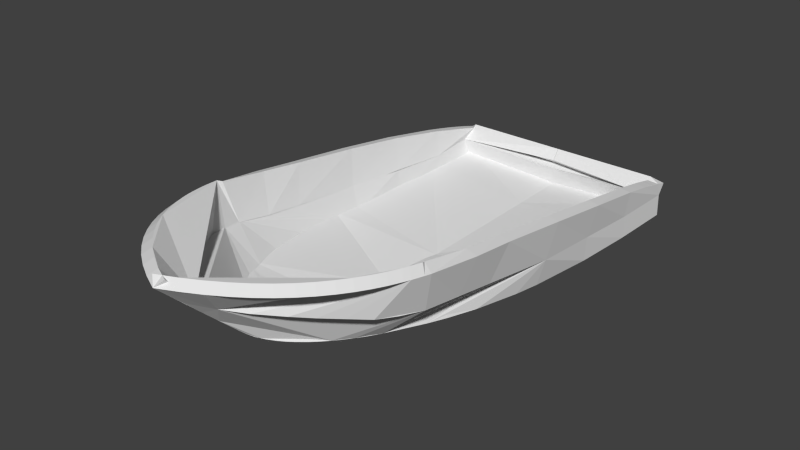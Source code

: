 # Source: boat2.blend  (saved by Blender 2.71.0; exported with 4.5.12 LTS)
import bpy
from mathutils import Matrix  # noqa: F401  (used for matrix-valued properties, if any)

bpy.ops.wm.read_factory_settings(use_empty=True)
scene = bpy.context.scene
scene.name = 'Scene'

# ---- collections
col_collection_1 = bpy.data.collections.new('Collection 1'); scene.collection.children.link(col_collection_1)

# ---- world
world_world = bpy.data.worlds.new('World'); scene.world = world_world
world_world.color = (0.05088, 0.05088, 0.05088)
world_world.use_sun_shadow = False
world_world.sun_shadow_jitter_overblur = 0.0
world_world.cycles.sampling_method = 'MANUAL'
world_world.cycles.sample_map_resolution = 256

# ---- meshes
me_boat2 = bpy.data.meshes.new('Boat2')
me_boat2.from_pydata([(-0.06923, 14.36, -1.209), (10.29, 14.47, -0.2772), (10.36, 20.47, -0.4314), (-0.04064, 20.95, -1.105), (9.411, 14.47, -1.23), (9.441, 19.66, -1.524), (9.413, 14.38, 0.8408), (9.74, 18.91, 0.9702), (9.73, 14.43, 3.19), (9.648, 15.94, 2.843), (9.576, 17.36, 2.533), (9.517, 18.68, 2.219), (9.476, 19.91, 1.899), (9.512, 20.29, 2.122), (-0.1494, 2.047, -1.329), (9.61, 2.261, 0.3077), (9.415, 8.374, 1.333), (9.236, 8.519, -0.9116), (8.849, 2.307, -0.3258), (9.456, 2.422, 2.045), (9.965, 8.876, 4.222), (9.425, 8.352, 1.395), (9.428, 2.348, 1.898), (9.997, 2.889, 5.149), (9.015, -11.2, 4.107), (8.011, -4.205, 0.364), (6.914, -8.676, 0.8354), (5.853, -11.9, 1.328), (8.677, -0.02002, -0.006854), (9.989, -7.407, 6.612), (8.967, -8.04, 3.328), (8.889, -11.25, 3.985), (9.795, -11.82, 7.385), (9.302, -0.08254, 0.4698), (-0.1976, -4.395, -1.153), (-0.1981, -7.242, -0.9353), (-0.1977, -9.278, -0.6882), (-0.1818, -11.97, -0.1401), (6.382, -12.07, 1.676), (7.539, -8.739, 1.312), (8.013, -7.023, 1.125), (8.636, -4.268, 0.8407), (9.962, -12.22, 7.558), (2.663, -20.94, 5.929), (1.101, -22.23, 6.255), (-0.5944, -23.59, 6.707), (-0.5749, -25.75, 8.79), (0.9584, -25.01, 8.755), (2.342, -24.21, 8.709), (3.585, -23.35, 8.652), (4.693, -22.45, 8.585), (5.674, -21.5, 8.509), (6.536, -20.52, 8.423), (7.287, -19.49, 8.329), (7.933, -18.43, 8.227), (8.483, -17.35, 8.118), (8.943, -16.24, 8.003), (9.142, -15.68, 7.943), (9.322, -15.11, 7.882), (9.627, -13.96, 7.756), (9.754, -13.39, 7.691), (8.484, -13.02, 4.301), (4.378, -19.28, 5.603), (5.525, -17.88, 5.278), (7.84, -14.84, 4.627), (6.715, -16.35, 4.952), (8.569, -12.99, 4.357), (3.211, -16.4, 1.791), (1.982, -17.72, 2.007), (1.088, -18.63, 2.311), (0.4904, -19.38, 2.785), (0.2052, -20.0, 3.355), (-0.06679, -20.74, 4.058), (-0.1592, -21.06, 4.355), (-0.2134, -21.26, 4.554), (-0.262, -21.47, 4.754), (-0.3435, -21.9, 5.163), (-0.3918, -22.23, 5.48), (-0.4301, -22.57, 5.808), (-0.4593, -22.93, 6.151), (-0.5093, -23.56, 6.763), (1.186, -22.21, 6.311), (2.748, -20.92, 5.985), (4.463, -19.25, 5.66), (5.61, -17.85, 5.334), (6.8, -16.32, 5.009), (7.925, -14.81, 4.683), (5.113, -13.7, 1.547), (4.239, -15.08, 1.663), (6.006, -12.86, 1.731), (0.02358, -13.64, 0.3146), (-0.1505, -15.89, 0.9658), (-0.1448, -16.86, 1.377), (-0.1398, -17.71, 1.845), (-0.1349, -19.8, 3.427), (2.195, -18.07, 2.316), (2.577, -17.68, 2.228), (2.982, -17.26, 2.154), (3.549, -16.62, 2.069), (3.986, -16.09, 2.013), (4.281, -15.71, 1.977), (4.724, -15.09, 1.923), (4.871, -14.87, 1.904), (5.308, -14.17, 1.846), (5.451, -13.93, 1.825), (5.732, -13.41, 1.78), (5.87, -13.14, 1.756), (1.626, -18.64, 2.5), (1.162, -19.15, 2.744), (0.8281, -19.6, 3.063), (0.4989, -20.33, 3.736), (0.2709, -20.97, 4.336), (0.1243, -21.49, 4.832), (0.01271, -22.02, 5.338), (-0.1414, -20.75, 4.237), (0.02358, -22.3, 5.684), (-0.03911, -22.35, 5.651), (-0.1128, -23.03, 6.313), (-0.1696, -24.49, 7.715), (0.04108, 20.2, 2.167), (0.04108, 19.54, 1.257), (0.01579, 19.36, 0.5389), (0.019, 19.98, -2.22), (9.116, -4.582, 2.838), (9.921, -3.476, 6.065), (0.1164, 14.36, -1.209), (0.08781, 20.95, -1.105), (-10.31, 20.47, -0.4314), (-10.24, 14.47, -0.2772), (-9.394, 19.66, -1.524), (-9.363, 14.47, -1.23), (-9.693, 18.91, 0.9702), (-9.366, 14.38, 0.8408), (-9.465, 20.29, 2.122), (-9.429, 19.91, 1.899), (-9.469, 18.68, 2.219), (-9.529, 17.36, 2.533), (-9.601, 15.94, 2.843), (-9.683, 14.43, 3.19), (-9.562, 2.261, 0.3077), (0.1965, 2.047, -1.329), (-9.367, 8.374, 1.333), (-9.409, 2.422, 2.045), (-8.802, 2.307, -0.3258), (-9.189, 8.519, -0.9116), (-9.918, 8.876, 4.222), (-9.949, 2.889, 5.149), (-9.381, 2.348, 1.898), (-9.378, 8.352, 1.395), (-8.968, -11.2, 4.107), (-5.806, -11.9, 1.328), (-6.867, -8.676, 0.8354), (-8.63, -0.02002, -0.006854), (-7.964, -4.205, 0.364), (-9.942, -7.407, 6.612), (-9.748, -11.82, 7.385), (-8.842, -11.25, 3.985), (-8.92, -8.04, 3.328), (-9.254, -0.08254, 0.4698), (-8.589, -4.268, 0.8407), (-7.966, -7.023, 1.125), (-7.492, -8.739, 1.312), (-6.335, -12.07, 1.676), (0.229, -11.97, -0.1401), (0.2449, -9.278, -0.6882), (0.2453, -7.242, -0.9353), (0.2447, -4.395, -1.153), (-9.915, -12.22, 7.558), (-9.707, -13.39, 7.691), (-9.58, -13.96, 7.756), (-9.275, -15.11, 7.882), (-9.095, -15.68, 7.943), (-8.896, -16.24, 8.003), (-8.435, -17.35, 8.118), (-7.886, -18.43, 8.227), (-7.239, -19.49, 8.329), (-6.489, -20.52, 8.423), (-5.627, -21.5, 8.509), (-4.646, -22.45, 8.585), (-3.537, -23.35, 8.652), (-2.295, -24.21, 8.709), (-0.9112, -25.01, 8.755), (0.6221, -25.75, 8.79), (0.6416, -23.59, 6.707), (-1.054, -22.23, 6.255), (-2.616, -20.94, 5.929), (-8.437, -13.02, 4.301), (-7.793, -14.84, 4.627), (-6.668, -16.35, 4.952), (-5.478, -17.88, 5.278), (-4.331, -19.28, 5.603), (-8.522, -12.99, 4.357), (-7.878, -14.81, 4.683), (-6.753, -16.32, 5.009), (-5.563, -17.85, 5.334), (-4.416, -19.25, 5.66), (-2.701, -20.92, 5.985), (-1.139, -22.21, 6.311), (0.5565, -23.56, 6.763), (0.5065, -22.93, 6.151), (0.4773, -22.57, 5.808), (0.4389, -22.23, 5.48), (0.3907, -21.9, 5.163), (0.3092, -21.47, 4.754), (0.2606, -21.26, 4.554), (0.2064, -21.06, 4.355), (0.114, -20.74, 4.058), (-0.158, -20.0, 3.355), (-0.4432, -19.38, 2.785), (-1.041, -18.63, 2.311), (-1.935, -17.72, 2.007), (-3.164, -16.4, 1.791), (-5.066, -13.7, 1.547), (-4.192, -15.08, 1.663), (-5.959, -12.86, 1.731), (-5.823, -13.14, 1.756), (-5.685, -13.41, 1.78), (-5.404, -13.93, 1.825), (-5.26, -14.17, 1.846), (-4.824, -14.87, 1.904), (-4.677, -15.09, 1.923), (-4.234, -15.71, 1.977), (-3.939, -16.09, 2.013), (-3.501, -16.62, 2.069), (-2.935, -17.26, 2.154), (-2.53, -17.68, 2.228), (-2.148, -18.07, 2.316), (0.1886, -20.75, 4.237), (0.182, -19.8, 3.427), (0.187, -17.71, 1.845), (0.192, -16.86, 1.377), (0.1977, -15.89, 0.9658), (-1.579, -18.64, 2.5), (-1.114, -19.15, 2.744), (-0.781, -19.6, 3.063), (-0.4518, -20.33, 3.736), (-0.2238, -20.97, 4.336), (-0.07713, -21.49, 4.832), (0.03446, -22.02, 5.338), (0.08628, -22.35, 5.651), (0.16, -23.03, 6.313), (0.2168, -24.49, 7.715), (0.006089, 19.54, 1.257), (0.006089, 20.2, 2.167), (0.02817, 19.98, -2.22), (0.03138, 19.36, 0.5389), (-9.874, -3.476, 6.065), (-9.069, -4.582, 2.838), (0.0345, 20.94, -2.078), (10.43, 20.47, -1.404), (10.39, 14.46, -1.248), (0.03035, 14.34, -2.179), (10.43, 20.38, 0.586), (10.39, 14.37, 0.7418), (10.43, 21.05, 1.497), (10.45, 19.92, 1.822), (10.49, 18.69, 2.141), (10.55, 17.37, 2.455), (10.62, 15.95, 2.765), (10.7, 14.44, 3.072), (9.779, 2.196, -0.653), (0.02017, 1.983, -2.29), (10.39, 2.312, 1.717), (10.21, 8.488, -1.015), (10.39, 8.343, 1.23), (10.95, 2.853, 4.968), (10.39, 8.343, 1.23), (10.93, 8.866, 4.056), (9.744, -11.58, 3.517), (6.583, -12.28, 0.7392), (9.515, -0.1891, -0.4761), (7.753, -8.845, 0.3662), (8.85, -4.375, -0.1052), (10.65, -12.14, 6.917), (9.905, -8.104, 3.067), (10.93, -7.472, 6.351), (9.515, -0.1891, -0.4761), (8.227, -7.13, 0.1787), (0.01896, -12.18, -1.077), (0.01607, -9.385, -1.634), (0.01562, -7.348, -1.881), (0.01619, -4.502, -2.099), (10.57, -12.73, 6.985), (10.36, -13.89, 7.118), (10.23, -14.47, 7.183), (9.928, -15.62, 7.309), (9.749, -16.18, 7.371), (9.549, -16.75, 7.43), (9.089, -17.86, 7.546), (8.539, -18.94, 7.655), (7.893, -20.0, 7.756), (7.142, -21.02, 7.85), (6.28, -22.01, 7.936), (5.299, -22.96, 8.013), (4.191, -23.86, 8.08), (2.948, -24.71, 8.137), (1.564, -25.51, 8.182), (0.03119, -26.26, 8.217), (0.01168, -24.09, 6.134), (1.707, -22.74, 5.682), (8.446, -15.34, 4.054), (9.09, -13.53, 3.728), (7.321, -16.85, 4.38), (6.131, -18.39, 4.705), (3.269, -21.45, 5.356), (4.984, -19.79, 5.031), (0.06167, -23.46, 5.522), (0.09089, -23.11, 5.179), (0.1292, -22.76, 4.851), (0.1775, -22.44, 4.534), (0.2589, -22.01, 4.125), (0.3076, -21.8, 3.925), (0.3618, -21.59, 3.726), (0.4542, -21.28, 3.429), (0.7262, -20.53, 2.726), (1.011, -19.91, 2.156), (1.609, -19.16, 1.682), (2.503, -18.25, 1.378), (3.732, -16.93, 1.162), (5.634, -14.23, 0.9177), (4.76, -15.61, 1.034), (6.19, -13.17, 0.8237), (6.054, -13.45, 0.849), (5.916, -13.72, 0.873), (5.491, -14.48, 0.9386), (5.055, -15.18, 0.9971), (4.908, -15.4, 1.016), (4.465, -16.02, 1.07), (4.17, -16.4, 1.105), (3.165, -17.56, 1.246), (2.76, -17.99, 1.321), (0.07046, -23.34, 5.406), (0.01363, -24.79, 6.808), (0.02358, -22.62, 4.744), (0.04185, -21.05, 3.33), (0.04839, -20.11, 2.519), (0.04344, -18.02, 0.9377), (0.03845, -17.17, 0.4699), (0.03276, -16.19, 0.05848), (0.02358, -13.96, -0.6259), (0.1442, -22.65, 4.744), (2.379, -18.38, 1.409), (0.196, -22.33, 4.431), (1.809, -18.95, 1.593), (1.345, -19.46, 1.837), (0.6822, -20.64, 2.828), (0.03129, 20.32, 0.6815), (0.03129, 20.99, 1.592), (10.87, -3.527, 5.844), (10.07, -4.632, 2.617), (-10.34, 14.46, -1.248), (-10.39, 20.47, -1.404), (0.01267, 20.94, -2.078), (0.01681, 14.34, -2.179), (-10.34, 14.37, 0.7418), (-10.39, 20.38, 0.586), (-10.65, 14.44, 3.072), (-10.57, 15.95, 2.765), (-10.5, 17.37, 2.455), (-10.44, 18.69, 2.141), (-10.4, 19.92, 1.822), (-10.39, 21.05, 1.497), (0.027, 1.983, -2.29), (-9.732, 2.196, -0.653), (-10.16, 8.488, -1.015), (-10.34, 2.312, 1.717), (-10.34, 8.343, 1.23), (-10.34, 8.343, 1.23), (-10.91, 2.853, 4.968), (-10.88, 8.866, 4.056), (-9.468, -0.1891, -0.4761), (-7.705, -8.845, 0.3662), (-6.536, -12.28, 0.7392), (-9.697, -11.58, 3.517), (-8.802, -4.375, -0.1052), (-9.858, -8.104, 3.067), (-10.6, -12.14, 6.917), (-10.88, -7.472, 6.351), (0.03097, -4.502, -2.099), (0.03155, -7.348, -1.881), (0.03109, -9.385, -1.634), (0.02821, -12.18, -1.077), (-8.18, -7.13, 0.1787), (-9.468, -0.1891, -0.4761), (-9.043, -13.53, 3.728), (-3.222, -21.45, 5.356), (-1.66, -22.74, 5.682), (0.03549, -24.09, 6.134), (0.01597, -26.26, 8.217), (-1.517, -25.51, 8.182), (-2.901, -24.71, 8.137), (-4.144, -23.86, 8.08), (-5.252, -22.96, 8.013), (-6.233, -22.01, 7.936), (-7.095, -21.02, 7.85), (-7.846, -20.0, 7.756), (-8.492, -18.94, 7.655), (-9.042, -17.86, 7.546), (-9.502, -16.75, 7.43), (-9.701, -16.18, 7.371), (-9.881, -15.62, 7.309), (-10.19, -14.47, 7.183), (-10.31, -13.89, 7.118), (-10.52, -12.73, 6.985), (-4.937, -19.79, 5.031), (-6.084, -18.39, 4.705), (-8.399, -15.34, 4.054), (-7.274, -16.85, 4.38), (-5.587, -14.23, 0.9177), (-3.685, -16.93, 1.162), (-2.456, -18.25, 1.378), (-1.562, -19.16, 1.682), (-0.9642, -19.91, 2.156), (-0.679, -20.53, 2.726), (-0.407, -21.28, 3.429), (-0.3146, -21.59, 3.726), (-0.2604, -21.8, 3.925), (-0.2118, -22.01, 4.125), (-0.1303, -22.44, 4.534), (-0.08204, -22.76, 4.851), (-0.04373, -23.11, 5.179), (-0.01451, -23.46, 5.522), (-4.713, -15.61, 1.034), (0.01441, -16.19, 0.05848), (0.008719, -17.17, 0.4699), (0.00373, -18.02, 0.9377), (-0.001219, -20.11, 2.519), (0.00532, -21.05, 3.33), (0.03354, -24.79, 6.808), (-0.02329, -23.34, 5.406), (-2.331, -18.38, 1.409), (-2.713, -17.99, 1.321), (-3.118, -17.56, 1.246), (-4.122, -16.4, 1.105), (-4.417, -16.02, 1.07), (-4.86, -15.4, 1.016), (-5.007, -15.18, 0.9971), (-5.444, -14.48, 0.9386), (-5.868, -13.72, 0.873), (-6.006, -13.45, 0.849), (-6.142, -13.17, 0.8237), (-0.09699, -22.65, 4.744), (-1.762, -18.95, 1.593), (-0.1488, -22.33, 4.431), (-1.298, -19.46, 1.837), (-0.635, -20.64, 2.828), (0.01587, 20.99, 1.592), (0.01587, 20.32, 0.6815), (-10.02, -4.632, 2.617), (-10.82, -3.527, 5.844)], [], [(0, 1, 2), (2, 3, 0), (2, 1, 4), (4, 5, 2), (5, 4, 6), (6, 7, 5), (7, 6, 8), (9, 10, 11), (7, 12, 13), (7, 8, 9), (9, 11, 12), (7, 9, 12), (1, 0, 14), (14, 15, 1), (16, 17, 18), (18, 19, 16), (20, 21, 22), (22, 23, 20), (19, 18, 24), (25, 26, 27), (18, 28, 24), (25, 27, 24), (28, 25, 24), (29, 30, 31), (31, 32, 29), (15, 14, 33), (14, 34, 35), (35, 36, 37), (37, 38, 39), (39, 40, 41), (14, 41, 33), (14, 35, 37), (37, 39, 41), (14, 37, 41), (32, 31, 42), (43, 44, 45), (45, 46, 47), (47, 48, 49), (49, 50, 51), (51, 52, 53), (53, 54, 55), (55, 56, 57), (57, 58, 59), (59, 60, 42), (31, 61, 42), (43, 45, 47), (47, 49, 51), (51, 53, 55), (55, 57, 59), (61, 59, 42), (62, 43, 47), (47, 51, 55), (61, 55, 59), (63, 62, 47), (61, 64, 55), (65, 63, 47), (64, 47, 55), (64, 65, 47), (24, 27, 66), (67, 68, 69), (69, 70, 71), (71, 72, 73), (73, 74, 75), (75, 76, 77), (77, 78, 79), (79, 80, 81), (81, 82, 83), (83, 84, 85), (85, 86, 66), (27, 87, 66), (88, 67, 69), (69, 71, 73), (73, 75, 77), (77, 79, 81), (81, 83, 85), (87, 85, 66), (88, 69, 73), (73, 77, 81), (87, 81, 85), (87, 88, 73), (87, 73, 81), (38, 37, 89), (90, 91, 92), (92, 93, 94), (95, 96, 97), (97, 98, 99), (99, 100, 101), (101, 102, 103), (103, 104, 105), (105, 106, 89), (37, 90, 89), (90, 92, 94), (95, 97, 99), (99, 101, 103), (103, 105, 89), (90, 94, 89), (107, 95, 99), (99, 103, 89), (107, 99, 89), (108, 107, 89), (94, 108, 89), (94, 109, 108), (94, 110, 109), (94, 111, 110), (94, 112, 111), (94, 113, 112), (94, 114, 115), (94, 116, 113), (94, 117, 116), (94, 118, 117), (94, 115, 118), (7, 13, 119), (119, 120, 7), (5, 7, 121), (121, 122, 5), (8, 6, 21), (21, 20, 8), (23, 22, 123), (123, 124, 23), (124, 123, 30), (30, 29, 124), (6, 4, 17), (17, 16, 6), (125, 126, 127), (127, 128, 125), (127, 129, 130), (130, 128, 127), (129, 131, 132), (132, 130, 129), (131, 133, 134), (134, 135, 136), (137, 138, 132), (131, 134, 132), (134, 136, 137), (134, 137, 132), (128, 139, 140), (140, 125, 128), (141, 142, 143), (143, 144, 141), (145, 146, 147), (147, 148, 145), (142, 149, 143), (149, 150, 151), (149, 152, 143), (149, 151, 153), (149, 153, 152), (154, 155, 156), (156, 157, 154), (139, 158, 140), (158, 159, 160), (160, 161, 162), (162, 163, 164), (164, 165, 166), (158, 166, 140), (158, 160, 162), (162, 164, 166), (158, 162, 166), (155, 167, 156), (167, 168, 169), (169, 170, 171), (171, 172, 173), (173, 174, 175), (175, 176, 177), (177, 178, 179), (179, 180, 181), (181, 182, 183), (183, 184, 185), (167, 186, 156), (167, 169, 171), (171, 173, 175), (175, 177, 179), (179, 181, 183), (167, 187, 186), (167, 171, 175), (175, 179, 183), (167, 188, 187), (167, 175, 183), (167, 189, 188), (167, 183, 185), (167, 190, 189), (167, 185, 190), (149, 191, 150), (191, 192, 193), (193, 194, 195), (195, 196, 197), (197, 198, 199), (199, 200, 201), (201, 202, 203), (203, 204, 205), (205, 206, 207), (207, 208, 209), (209, 210, 211), (191, 212, 150), (191, 193, 195), (195, 197, 199), (199, 201, 203), (203, 205, 207), (207, 209, 211), (191, 213, 212), (191, 195, 199), (199, 203, 207), (207, 211, 213), (191, 199, 213), (199, 207, 213), (162, 214, 163), (214, 215, 216), (216, 217, 218), (218, 219, 220), (220, 221, 222), (222, 223, 224), (224, 225, 226), (227, 228, 229), (229, 230, 231), (214, 90, 163), (214, 216, 218), (218, 220, 222), (222, 224, 226), (227, 229, 231), (214, 231, 90), (214, 218, 222), (222, 226, 232), (214, 222, 231), (222, 232, 231), (232, 233, 231), (233, 234, 231), (234, 227, 231), (234, 235, 227), (235, 236, 227), (236, 237, 227), (237, 238, 227), (238, 115, 227), (238, 239, 115), (239, 240, 115), (240, 241, 115), (131, 242, 243), (243, 133, 131), (129, 244, 245), (245, 131, 129), (138, 145, 148), (148, 132, 138), (146, 246, 247), (247, 147, 146), (246, 154, 157), (157, 247, 246), (132, 141, 144), (144, 130, 132), (248, 249, 250), (250, 251, 248), (252, 253, 250), (250, 249, 252), (254, 255, 252), (255, 256, 257), (257, 258, 259), (259, 253, 252), (255, 257, 252), (257, 259, 252), (260, 261, 251), (251, 250, 260), (262, 260, 263), (263, 264, 262), (265, 262, 266), (266, 267, 265), (268, 269, 262), (270, 260, 262), (269, 271, 262), (272, 270, 262), (271, 272, 262), (273, 268, 274), (274, 275, 273), (276, 272, 260), (272, 277, 271), (271, 269, 278), (278, 279, 280), (280, 281, 261), (272, 261, 260), (272, 271, 278), (278, 280, 261), (272, 278, 261), (282, 283, 273), (283, 284, 285), (285, 286, 287), (287, 288, 289), (289, 290, 291), (291, 292, 293), (293, 294, 295), (295, 296, 297), (297, 298, 299), (300, 301, 268), (283, 268, 273), (283, 285, 287), (287, 289, 291), (291, 293, 295), (295, 297, 299), (283, 300, 268), (283, 287, 291), (291, 295, 299), (283, 302, 300), (283, 291, 299), (283, 303, 302), (283, 299, 304), (283, 305, 303), (283, 304, 305), (301, 300, 302), (302, 303, 305), (305, 304, 299), (299, 298, 306), (306, 307, 308), (308, 309, 310), (310, 311, 312), (312, 313, 314), (314, 315, 316), (316, 317, 318), (319, 269, 268), (301, 302, 268), (302, 305, 299), (299, 306, 308), (308, 310, 312), (312, 314, 316), (316, 318, 320), (320, 319, 268), (302, 299, 268), (299, 308, 312), (312, 316, 320), (299, 320, 268), (299, 312, 320), (321, 322, 269), (322, 323, 319), (319, 324, 325), (325, 326, 327), (327, 328, 318), (318, 329, 330), (331, 332, 333), (333, 334, 335), (335, 336, 337), (337, 338, 339), (339, 278, 269), (322, 319, 269), (319, 325, 327), (327, 318, 330), (340, 331, 333), (333, 335, 337), (337, 339, 269), (319, 327, 269), (327, 330, 341), (342, 340, 333), (327, 337, 269), (327, 341, 343), (311, 342, 333), (327, 343, 337), (313, 311, 333), (343, 344, 337), (313, 333, 337), (344, 315, 337), (345, 313, 337), (315, 345, 337), (346, 347, 254), (254, 252, 346), (248, 346, 252), (252, 249, 248), (267, 266, 253), (253, 259, 267), (348, 349, 262), (262, 265, 348), (275, 274, 349), (349, 348, 275), (264, 263, 250), (250, 253, 264), (350, 351, 352), (352, 353, 350), (350, 354, 355), (355, 351, 350), (354, 356, 355), (356, 357, 358), (358, 359, 360), (360, 361, 355), (356, 358, 355), (358, 360, 355), (353, 362, 363), (363, 350, 353), (364, 363, 365), (365, 366, 364), (367, 365, 368), (368, 369, 367), (363, 370, 365), (371, 372, 373), (370, 373, 365), (374, 371, 373), (370, 374, 373), (375, 373, 376), (376, 377, 375), (362, 378, 363), (378, 379, 380), (380, 381, 372), (372, 371, 382), (382, 374, 383), (378, 383, 363), (378, 380, 372), (372, 382, 383), (378, 372, 383), (373, 384, 376), (385, 386, 387), (387, 388, 389), (389, 390, 391), (391, 392, 393), (393, 394, 395), (395, 396, 397), (397, 398, 399), (399, 400, 401), (401, 402, 403), (384, 403, 376), (385, 387, 389), (389, 391, 393), (393, 395, 397), (397, 399, 401), (384, 401, 403), (404, 385, 389), (389, 393, 397), (384, 397, 401), (405, 404, 389), (384, 406, 397), (407, 405, 389), (406, 389, 397), (406, 407, 389), (372, 408, 373), (409, 410, 411), (411, 412, 413), (413, 414, 415), (415, 416, 417), (417, 418, 419), (419, 420, 421), (421, 387, 386), (386, 385, 404), (404, 405, 407), (407, 406, 384), (408, 384, 373), (422, 409, 411), (411, 413, 415), (415, 417, 419), (419, 421, 386), (386, 404, 407), (408, 407, 384), (422, 411, 415), (415, 419, 386), (408, 386, 407), (408, 422, 415), (408, 415, 386), (381, 339, 372), (339, 423, 424), (424, 425, 426), (426, 427, 333), (333, 428, 429), (430, 431, 432), (432, 409, 433), (433, 434, 435), (435, 436, 437), (437, 408, 438), (438, 439, 440), (339, 440, 372), (339, 424, 426), (426, 333, 429), (430, 432, 433), (433, 435, 437), (437, 438, 440), (339, 426, 440), (426, 429, 441), (442, 430, 433), (433, 437, 440), (426, 441, 443), (442, 433, 440), (426, 443, 416), (444, 442, 440), (426, 416, 414), (426, 444, 440), (426, 414, 445), (426, 412, 444), (426, 445, 412), (361, 446, 447), (447, 355, 361), (355, 447, 352), (352, 351, 355), (354, 367, 369), (369, 356, 354), (365, 448, 449), (449, 368, 365), (448, 375, 377), (377, 449, 448), (350, 364, 366), (366, 354, 350), (3, 2, 249), (249, 248, 3), (0, 3, 248), (248, 251, 0), (2, 5, 249), (4, 1, 250), (13, 12, 255), (255, 254, 13), (9, 8, 259), (259, 258, 9), (12, 11, 256), (256, 255, 12), (10, 9, 258), (258, 257, 10), (11, 10, 257), (257, 256, 11), (1, 15, 260), (260, 250, 1), (14, 0, 251), (251, 261, 14), (6, 16, 264), (264, 253, 6), (18, 17, 263), (263, 260, 18), (8, 20, 267), (267, 259, 8), (22, 21, 266), (266, 262, 22), (19, 24, 268), (268, 262, 19), (27, 26, 271), (271, 269, 27), (123, 22, 262), (262, 349, 123), (31, 30, 274), (274, 268, 31), (15, 33, 276), (276, 260, 15), (37, 36, 279), (279, 278, 37), (39, 38, 269), (269, 271, 39), (34, 14, 261), (261, 281, 34), (36, 35, 280), (280, 279, 36), (35, 34, 281), (281, 280, 35), (28, 18, 260), (260, 270, 28), (25, 28, 270), (270, 272, 25), (26, 25, 272), (272, 271, 26), (33, 41, 272), (272, 276, 33), (41, 40, 277), (277, 272, 41), (40, 39, 271), (271, 277, 40), (29, 32, 273), (273, 275, 29), (46, 45, 298), (298, 297, 46), (32, 42, 282), (282, 273, 32), (45, 44, 299), (299, 298, 45), (80, 79, 306), (306, 298, 80), (7, 120, 346), (346, 252, 7), (72, 71, 314), (314, 313, 72), (108, 109, 315), (315, 344, 108), (120, 119, 347), (347, 346, 120), (118, 115, 333), (333, 332, 118), (117, 118, 332), (332, 331, 117), (109, 110, 345), (345, 315, 109), (110, 111, 313), (313, 345, 110), (113, 116, 340), (340, 342, 113), (87, 27, 269), (269, 319, 87), (111, 112, 311), (311, 313, 111), (73, 72, 313), (313, 312, 73), (77, 76, 309), (309, 308, 77), (76, 75, 310), (310, 309, 76), (79, 78, 307), (307, 306, 79), (74, 73, 312), (312, 311, 74), (78, 77, 308), (308, 307, 78), (75, 74, 311), (311, 310, 75), (69, 68, 317), (317, 316, 69), (71, 70, 315), (315, 314, 71), (70, 69, 316), (316, 315, 70), (68, 67, 318), (318, 317, 68), (88, 87, 319), (319, 320, 88), (67, 88, 320), (320, 318, 67), (116, 117, 331), (331, 340, 116), (112, 113, 342), (342, 311, 112), (107, 108, 344), (344, 343, 107), (102, 101, 326), (326, 325, 102), (101, 100, 327), (327, 326, 101), (106, 105, 323), (323, 322, 106), (97, 96, 330), (330, 329, 97), (105, 104, 319), (319, 323, 105), (98, 97, 329), (329, 318, 98), (38, 89, 321), (321, 269, 38), (95, 107, 343), (343, 341, 95), (103, 102, 325), (325, 324, 103), (100, 99, 328), (328, 327, 100), (89, 106, 322), (322, 321, 89), (96, 95, 341), (341, 330, 96), (104, 103, 324), (324, 319, 104), (99, 98, 318), (318, 328, 99), (90, 37, 278), (278, 339, 90), (94, 93, 336), (336, 335, 94), (93, 92, 337), (337, 336, 93), (115, 114, 334), (334, 333, 115), (91, 90, 339), (339, 338, 91), (114, 94, 335), (335, 334, 114), (92, 91, 338), (338, 337, 92), (47, 46, 297), (297, 296, 47), (55, 54, 289), (289, 288, 55), (54, 53, 290), (290, 289, 54), (59, 58, 285), (285, 284, 59), (50, 49, 294), (294, 293, 50), (58, 57, 286), (286, 285, 58), (51, 50, 293), (293, 292, 51), (42, 60, 283), (283, 282, 42), (48, 47, 296), (296, 295, 48), (56, 55, 288), (288, 287, 56), (53, 52, 291), (291, 290, 53), (60, 59, 284), (284, 283, 60), (49, 48, 295), (295, 294, 49), (57, 56, 287), (287, 286, 57), (52, 51, 292), (292, 291, 52), (81, 80, 298), (298, 299, 81), (5, 122, 248), (248, 249, 5), (84, 83, 305), (305, 303, 84), (119, 13, 254), (254, 347, 119), (85, 84, 303), (303, 302, 85), (82, 81, 299), (299, 304, 82), (121, 7, 252), (252, 346, 121), (66, 86, 300), (300, 301, 66), (122, 121, 346), (346, 248, 122), (83, 82, 304), (304, 305, 83), (24, 66, 301), (301, 268, 24), (86, 85, 302), (302, 300, 86), (61, 31, 268), (268, 301, 61), (62, 63, 303), (303, 305, 62), (63, 65, 302), (302, 303, 63), (44, 43, 304), (304, 299, 44), (64, 61, 301), (301, 300, 64), (43, 62, 305), (305, 304, 43), (65, 64, 300), (300, 302, 65), (20, 23, 265), (265, 267, 20), (21, 6, 253), (253, 266, 21), (23, 124, 348), (348, 265, 23), (30, 123, 349), (349, 274, 30), (124, 29, 275), (275, 348, 124), (16, 19, 262), (262, 264, 16), (17, 4, 250), (250, 263, 17), (127, 126, 352), (352, 351, 127), (126, 125, 353), (353, 352, 126), (129, 127, 351), (128, 130, 350), (134, 133, 361), (361, 360, 134), (138, 137, 357), (357, 356, 138), (135, 134, 360), (360, 359, 135), (137, 136, 358), (358, 357, 137), (136, 135, 359), (359, 358, 136), (139, 128, 350), (350, 363, 139), (125, 140, 362), (362, 353, 125), (141, 132, 354), (354, 366, 141), (144, 143, 363), (363, 364, 144), (145, 138, 356), (356, 369, 145), (148, 147, 365), (365, 367, 148), (149, 142, 365), (365, 373, 149), (151, 150, 372), (372, 371, 151), (147, 247, 448), (448, 365, 147), (157, 156, 373), (373, 375, 157), (158, 139, 363), (363, 383, 158), (164, 163, 381), (381, 380, 164), (162, 161, 371), (371, 372, 162), (140, 166, 378), (378, 362, 140), (165, 164, 380), (380, 379, 165), (166, 165, 379), (379, 378, 166), (143, 152, 370), (370, 363, 143), (152, 153, 374), (374, 370, 152), (153, 151, 371), (371, 374, 153), (159, 158, 383), (383, 374, 159), (160, 159, 374), (374, 382, 160), (161, 160, 382), (382, 371, 161), (155, 154, 377), (377, 376, 155), (183, 182, 388), (388, 387, 183), (167, 155, 376), (376, 403, 167), (184, 183, 387), (387, 386, 184), (199, 198, 387), (387, 421, 199), (242, 131, 355), (355, 447, 242), (207, 206, 414), (414, 413, 207), (234, 233, 444), (444, 412, 234), (243, 242, 447), (447, 446, 243), (115, 241, 428), (428, 333, 115), (241, 240, 429), (429, 428, 241), (235, 234, 412), (412, 445, 235), (236, 235, 445), (445, 414, 236), (239, 238, 443), (443, 441, 239), (150, 212, 408), (408, 372, 150), (237, 236, 414), (414, 416, 237), (206, 205, 415), (415, 414, 206), (202, 201, 419), (419, 418, 202), (203, 202, 418), (418, 417, 203), (200, 199, 421), (421, 420, 200), (205, 204, 416), (416, 415, 205), (201, 200, 420), (420, 419, 201), (204, 203, 417), (417, 416, 204), (210, 209, 411), (411, 410, 210), (208, 207, 413), (413, 412, 208), (209, 208, 412), (412, 411, 209), (211, 210, 410), (410, 409, 211), (212, 213, 422), (422, 408, 212), (213, 211, 409), (409, 422, 213), (240, 239, 441), (441, 429, 240), (238, 237, 416), (416, 443, 238), (233, 232, 442), (442, 444, 233), (220, 219, 436), (436, 435, 220), (221, 220, 435), (435, 434, 221), (216, 215, 439), (439, 438, 216), (225, 224, 432), (432, 431, 225), (217, 216, 438), (438, 408, 217), (224, 223, 409), (409, 432, 224), (214, 162, 372), (372, 440, 214), (232, 226, 430), (430, 442, 232), (219, 218, 437), (437, 436, 219), (222, 221, 434), (434, 433, 222), (215, 214, 440), (440, 439, 215), (226, 225, 431), (431, 430, 226), (218, 217, 408), (408, 437, 218), (223, 222, 433), (433, 409, 223), (163, 90, 339), (339, 381, 163), (229, 228, 426), (426, 425, 229), (230, 229, 425), (425, 424, 230), (227, 115, 333), (333, 427, 227), (90, 231, 423), (423, 339, 90), (228, 227, 427), (427, 426, 228), (231, 230, 424), (424, 423, 231), (182, 181, 389), (389, 388, 182), (174, 173, 397), (397, 396, 174), (175, 174, 396), (396, 395, 175), (170, 169, 401), (401, 400, 170), (179, 178, 392), (392, 391, 179), (171, 170, 400), (400, 399, 171), (178, 177, 393), (393, 392, 178), (168, 167, 403), (403, 402, 168), (181, 180, 390), (390, 389, 181), (173, 172, 398), (398, 397, 173), (176, 175, 395), (395, 394, 176), (169, 168, 402), (402, 401, 169), (180, 179, 391), (391, 390, 180), (172, 171, 399), (399, 398, 172), (177, 176, 394), (394, 393, 177), (198, 197, 386), (386, 387, 198), (244, 129, 351), (351, 352, 244), (195, 194, 405), (405, 404, 195), (133, 243, 446), (446, 361, 133), (194, 193, 407), (407, 405, 194), (197, 196, 385), (385, 386, 197), (131, 245, 447), (447, 355, 131), (192, 191, 384), (384, 406, 192), (245, 244, 352), (352, 447, 245), (196, 195, 404), (404, 385, 196), (191, 149, 373), (373, 384, 191), (193, 192, 406), (406, 407, 193), (156, 186, 384), (384, 373, 156), (189, 190, 404), (404, 405, 189), (188, 189, 405), (405, 407, 188), (185, 184, 386), (386, 385, 185), (186, 187, 406), (406, 384, 186), (190, 185, 385), (385, 404, 190), (187, 188, 407), (407, 406, 187), (146, 145, 369), (369, 368, 146), (132, 148, 367), (367, 354, 132), (246, 146, 368), (368, 449, 246), (247, 157, 375), (375, 448, 247), (154, 246, 449), (449, 377, 154), (142, 141, 366), (366, 365, 142), (130, 144, 364), (364, 350, 130)])
me_boat2.use_remesh_preserve_volume = False
me_boat2.use_remesh_preserve_attributes = False
me_boat2.use_mirror_vertex_groups = False
me_boat2.update()

# ---- objects
ob_boat2 = bpy.data.objects.new('Boat2', me_boat2)

# ---- transforms, parenting, visibility, modifiers, constraints
ob_boat2.location = (0.0, 0.0, 0.0)
ob_boat2.scale = (0.2, 0.2, 0.2)
ob_boat2.show_axis = True
ob_boat2.lineart.crease_threshold = 0.0

# ---- collection membership
col_collection_1.objects.link(ob_boat2)

# ---- scene / render settings (as saved in the file)
scene.frame_start = 1; scene.frame_end = 250; scene.frame_set(0)
scene.render.engine = 'BLENDER_EEVEE_NEXT'
scene.render.resolution_percentage = 50
scene.render.dither_intensity = 0.0
scene.cycles.use_denoising = False
scene.cycles.samples = 10
scene.cycles.sampling_pattern = 'TABULATED_SOBOL'
scene.cycles.light_sampling_threshold = 0.0
scene.cycles.use_adaptive_sampling = False
scene.cycles.use_light_tree = False
scene.cycles.blur_glossy = 0.0
scene.cycles.volume_bounces = 1
scene.cycles.pixel_filter_type = 'GAUSSIAN'
scene.cycles.sample_clamp_indirect = 0.0
scene.view_settings.view_transform = 'Standard'
bpy.context.view_layer.update()

# ---- added for rendering (the .blend has no active camera and no usable light): camera, sun
cam_auto = bpy.data.cameras.new('AutoCamera')
cam_auto.lens = 50.0
cam_auto.sensor_width = 36.0
cam_auto.clip_end = 1000.0
ob_auto_camera = bpy.data.objects.new('AutoCamera', cam_auto)
scene.collection.objects.link(ob_auto_camera)
ob_auto_camera.location = (9.86374, -12.3519, 8.5372)
ob_auto_camera.rotation_euler = (1.09748, -7.21219e-08, 0.694738)
scene.camera = ob_auto_camera
light_auto_sun = bpy.data.lights.new('AutoSun', 'SUN')
light_auto_sun.energy = 3.0
light_auto_sun.angle = 0.0523599
ob_auto_sun = bpy.data.objects.new('AutoSun', light_auto_sun)
scene.collection.objects.link(ob_auto_sun)
ob_auto_sun.rotation_euler = (0.872665, 0.174533, 0.523599)
bpy.context.view_layer.update()
